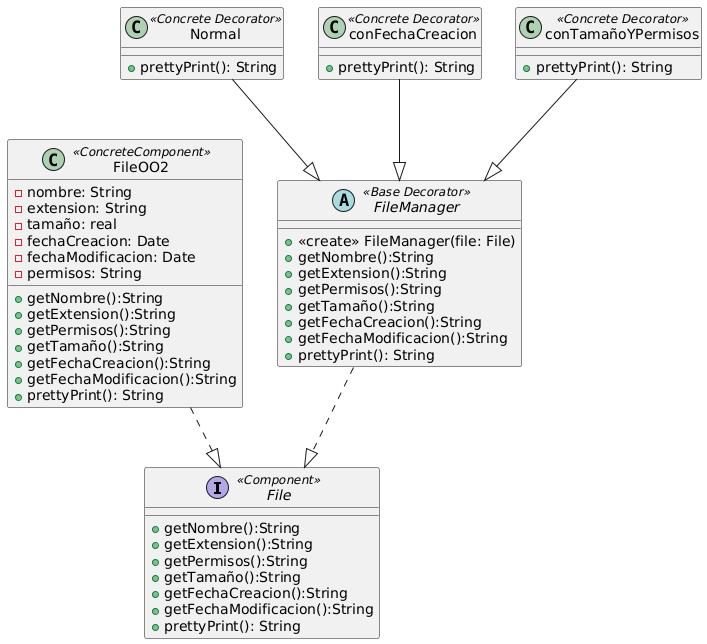

The diagram above was rendered by PlantUML. Its source (embedded in the PNG):
@startuml
interface File <<Component>>{
  +getNombre():String
  +getExtension():String
  +getPermisos():String
  +getTamaño():String
  +getFechaCreacion():String
  +getFechaModificacion():String
  +prettyPrint(): String
}
class FileOO2 <<ConcreteComponent>>{
  -nombre: String 
  -extension: String
  -tamaño: real
  -fechaCreacion: Date
  -fechaModificacion: Date
  -permisos: String
  +getNombre():String
  +getExtension():String
  +getPermisos():String
  +getTamaño():String
  +getFechaCreacion():String
  +getFechaModificacion():String
  +prettyPrint(): String
}
abstract FileManager <<Base Decorator>>{
  +<<create>> FileManager(file: File)
  +getNombre():String
  +getExtension():String
  +getPermisos():String
  +getTamaño():String
  +getFechaCreacion():String
  +getFechaModificacion():String
  +prettyPrint(): String
}
class Normal <<Concrete Decorator>>{
  +prettyPrint(): String
}
class conFechaCreacion <<Concrete Decorator>>{
  +prettyPrint(): String
}
class conTamañoYPermisos <<Concrete Decorator>>{
  +prettyPrint(): String
}
FileOO2 ..|> File
FileManager ..|> File
Normal --|> FileManager
conFechaCreacion --|> FileManager
conTamañoYPermisos --|> FileManager
@enduml